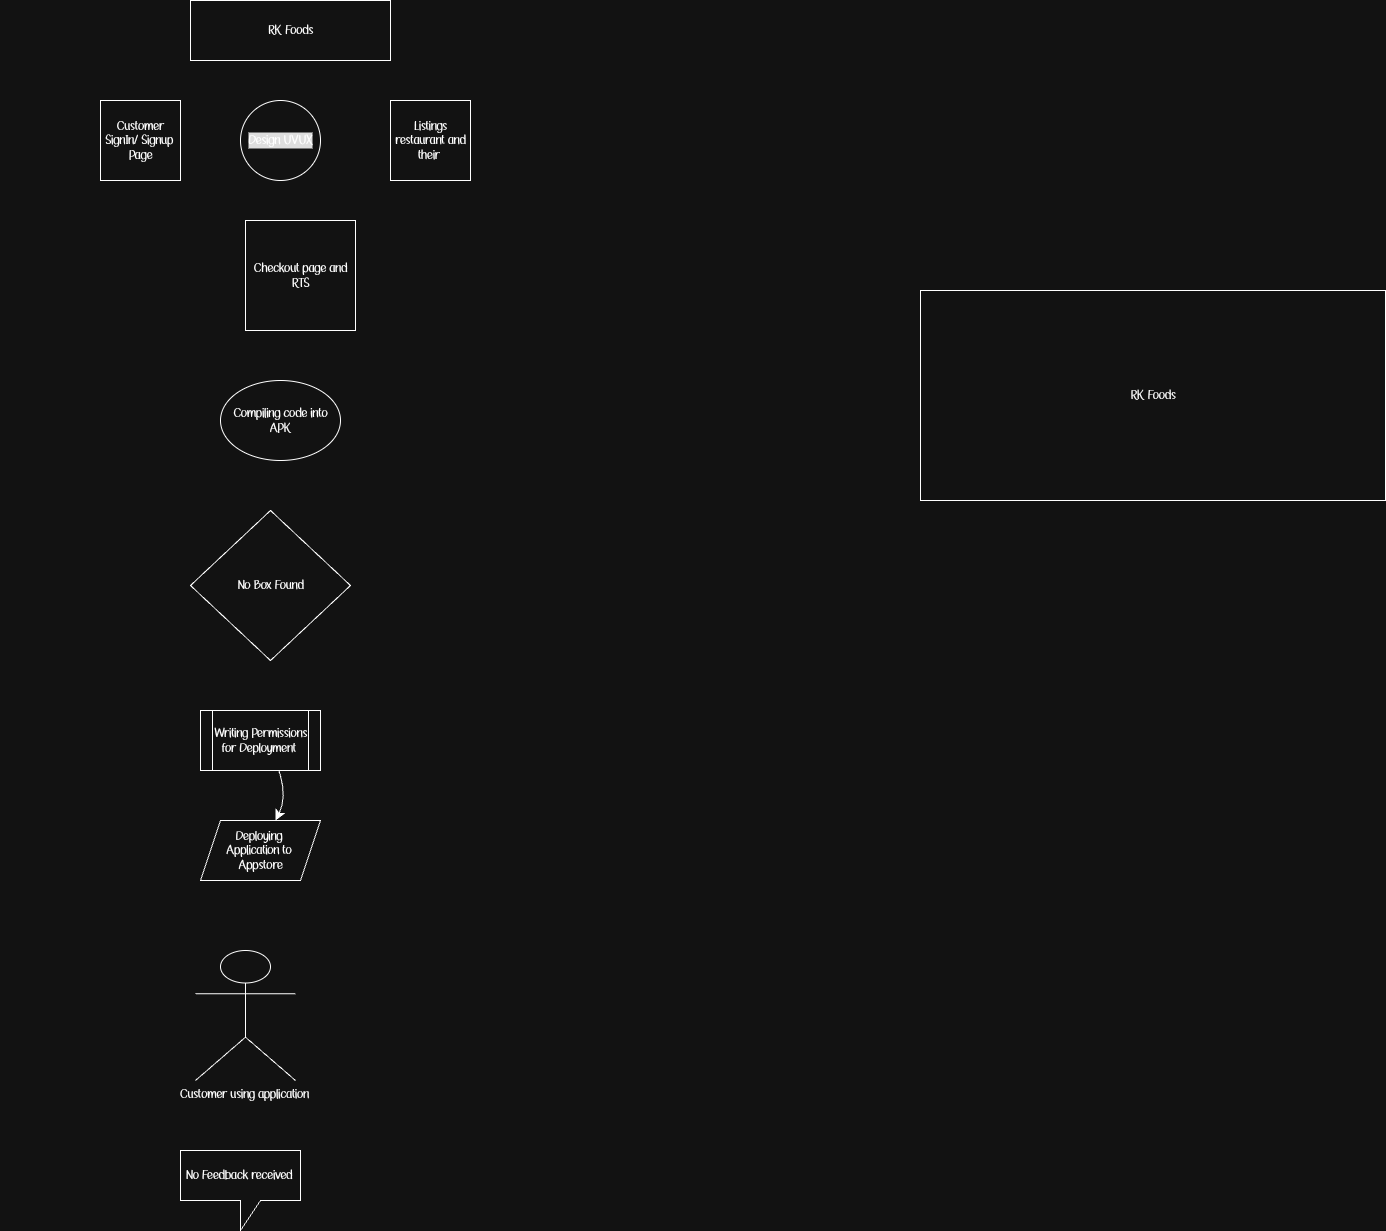

The diagram above was exported from draw.io. Its source (the exported page's mxGraphModel, read from the mxfile embedded in the PNG):
<mxGraphModel dx="381" dy="2901" grid="1" gridSize="10" guides="1" tooltips="1" connect="1" arrows="1" fold="1" page="1" pageScale="1" pageWidth="850" pageHeight="1100" math="0" shadow="0">
  <root>
    <mxCell id="0" />
    <mxCell id="1" parent="0" />
    <mxCell id="AetwkhQJ-FLK8fvsUlO_-12" value="" style="rounded=0;whiteSpace=wrap;html=1;direction=east;" parent="1" vertex="1">
      <mxGeometry x="360" y="-1020" width="190" as="geometry" />
    </mxCell>
    <mxCell id="AetwkhQJ-FLK8fvsUlO_-26" style="edgeStyle=none;curved=1;rounded=0;orthogonalLoop=1;jettySize=auto;html=1;fontSize=12;startSize=8;endSize=8;" parent="1" edge="1">
      <mxGeometry relative="1" as="geometry">
        <mxPoint x="1693.42" y="-1440" as="targetPoint" />
        <mxPoint x="1349.9953424657533" y="-1560" as="sourcePoint" />
        <Array as="points">
          <mxPoint x="1353.42" y="-1310" />
        </Array>
      </mxGeometry>
    </mxCell>
    <mxCell id="AetwkhQJ-FLK8fvsUlO_-24" value="RK Foods" style="rounded=0;whiteSpace=wrap;html=1;" parent="1" vertex="1">
      <mxGeometry x="1280" y="-1560" width="465" height="210" as="geometry" />
    </mxCell>
    <mxCell id="AetwkhQJ-FLK8fvsUlO_-25" style="edgeStyle=none;curved=1;rounded=0;orthogonalLoop=1;jettySize=auto;html=1;entryX=0.5;entryY=1;entryDx=0;entryDy=0;fontSize=12;startSize=8;endSize=8;" parent="1" edge="1">
      <mxGeometry relative="1" as="geometry">
        <mxPoint x="885" y="-1350" as="sourcePoint" />
        <mxPoint x="885" y="-1350" as="targetPoint" />
      </mxGeometry>
    </mxCell>
    <mxCell id="EBdJ8n_WVO3i61zMmXrx-1" value="RK Foods" style="rounded=0;whiteSpace=wrap;html=1;" parent="1" vertex="1">
      <mxGeometry x="550" y="-1850" width="200" height="60" as="geometry" />
    </mxCell>
    <mxCell id="EBdJ8n_WVO3i61zMmXrx-2" value="&lt;span style=&quot;text-wrap-mode: nowrap; background-color: rgb(18, 18, 18);&quot;&gt;Design UVUX&lt;/span&gt;" style="ellipse;whiteSpace=wrap;html=1;aspect=fixed;" parent="1" vertex="1">
      <mxGeometry x="600" y="-1750" width="80" height="80" as="geometry" />
    </mxCell>
    <mxCell id="EBdJ8n_WVO3i61zMmXrx-3" value="Checkout page and RTS" style="whiteSpace=wrap;html=1;aspect=fixed;" parent="1" vertex="1">
      <mxGeometry x="605" y="-1630" width="110" height="110" as="geometry" />
    </mxCell>
    <mxCell id="EBdJ8n_WVO3i61zMmXrx-4" value="Compiling code into APK" style="ellipse;whiteSpace=wrap;html=1;" parent="1" vertex="1">
      <mxGeometry x="580" y="-1470" width="120" height="80" as="geometry" />
    </mxCell>
    <mxCell id="EBdJ8n_WVO3i61zMmXrx-5" value="No Box Found" style="rhombus;whiteSpace=wrap;html=1;" parent="1" vertex="1">
      <mxGeometry x="550" y="-1340" width="160" height="150" as="geometry" />
    </mxCell>
    <mxCell id="EBdJ8n_WVO3i61zMmXrx-8" value="Customer SignIn/ Signup&amp;nbsp;&lt;div&gt;Page&lt;/div&gt;" style="whiteSpace=wrap;html=1;aspect=fixed;" parent="1" vertex="1">
      <mxGeometry x="460" y="-1750" width="80" height="80" as="geometry" />
    </mxCell>
    <mxCell id="EBdJ8n_WVO3i61zMmXrx-9" value="Listings restaurant and their&amp;nbsp;" style="whiteSpace=wrap;html=1;aspect=fixed;" parent="1" vertex="1">
      <mxGeometry x="750" y="-1750" width="80" height="80" as="geometry" />
    </mxCell>
    <mxCell id="EBdJ8n_WVO3i61zMmXrx-11" value="Customer using application&amp;nbsp;" style="shape=umlActor;verticalLabelPosition=bottom;verticalAlign=top;html=1;outlineConnect=0;" parent="1" vertex="1">
      <mxGeometry x="555" y="-900" width="100" height="130" as="geometry" />
    </mxCell>
    <mxCell id="EBdJ8n_WVO3i61zMmXrx-13" style="edgeStyle=none;curved=1;rounded=0;orthogonalLoop=1;jettySize=auto;html=1;fontSize=12;startSize=8;endSize=8;exitX=0.5;exitY=1;exitDx=0;exitDy=0;" parent="1" source="EBdJ8n_WVO3i61zMmXrx-7" edge="1">
      <mxGeometry relative="1" as="geometry">
        <mxPoint x="640" y="-1010" as="targetPoint" />
        <mxPoint x="680" y="-1040" as="sourcePoint" />
        <Array as="points" />
      </mxGeometry>
    </mxCell>
    <mxCell id="EBdJ8n_WVO3i61zMmXrx-14" value="" style="edgeStyle=none;curved=1;rounded=0;orthogonalLoop=1;jettySize=auto;html=1;fontSize=12;startSize=8;endSize=8;exitX=0.5;exitY=1;exitDx=0;exitDy=0;" parent="1" target="EBdJ8n_WVO3i61zMmXrx-7" edge="1">
      <mxGeometry relative="1" as="geometry">
        <mxPoint x="640" y="-1010" as="targetPoint" />
        <mxPoint x="630" y="-1100" as="sourcePoint" />
        <Array as="points">
          <mxPoint x="650" y="-1060" />
        </Array>
      </mxGeometry>
    </mxCell>
    <mxCell id="EBdJ8n_WVO3i61zMmXrx-7" value="Deploying&amp;nbsp;&lt;div&gt;Application to&amp;nbsp;&lt;/div&gt;&lt;div&gt;Appstore&lt;/div&gt;" style="shape=parallelogram;perimeter=parallelogramPerimeter;whiteSpace=wrap;html=1;fixedSize=1;" parent="1" vertex="1">
      <mxGeometry x="560" y="-1030" width="120" height="60" as="geometry" />
    </mxCell>
    <mxCell id="EBdJ8n_WVO3i61zMmXrx-15" value="No Feedback received&amp;nbsp;" style="shape=callout;whiteSpace=wrap;html=1;perimeter=calloutPerimeter;" parent="1" vertex="1">
      <mxGeometry x="540" y="-700" width="120" height="80" as="geometry" />
    </mxCell>
    <mxCell id="33yXHuALDvdKZqBEssjw-2" value="Writing Permissions for Deployment&amp;nbsp;" style="shape=process;whiteSpace=wrap;html=1;backgroundOutline=1;" vertex="1" parent="1">
      <mxGeometry x="560" y="-1140" width="120" height="60" as="geometry" />
    </mxCell>
  </root>
</mxGraphModel>